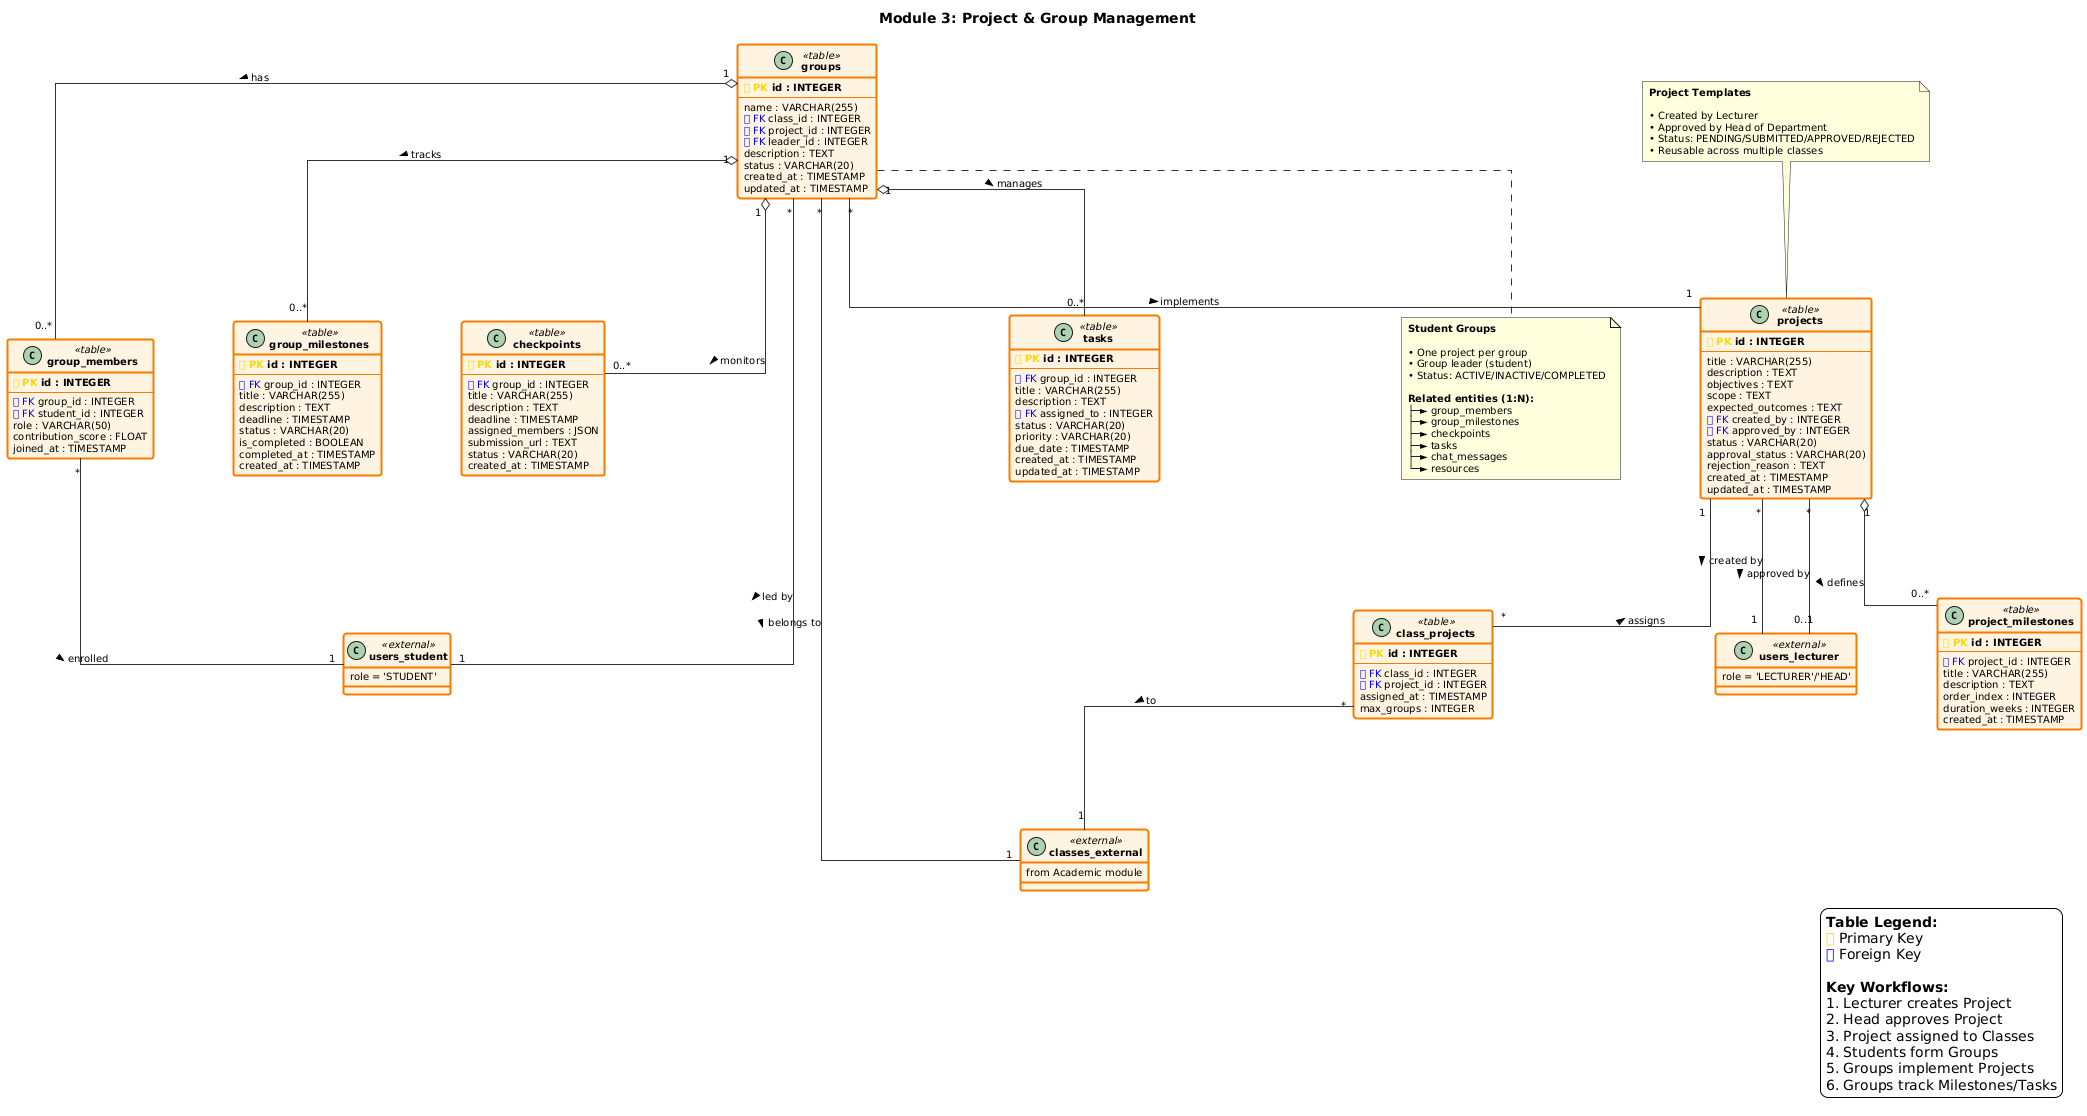

The diagram above was rendered by PlantUML. Its source (embedded in the PNG):
@startuml
!define LIGHTORANGE #FFF3E0

skinparam backgroundColor white
skinparam defaultFontName Arial
skinparam defaultFontSize 10
skinparam linetype ortho
skinparam classAttributeIconSize 0
skinparam nodesep 80
skinparam ranksep 100

skinparam class {
  BackgroundColor LIGHTORANGE
  BorderColor #F57C00
  BorderThickness 2
  ArrowColor #333333
  FontStyle bold
}

top to bottom direction

title Module 3: Project & Group Management

' Projects section
class projects <<table>> {
  **<color:gold>🔑 PK</color> id : INTEGER**
  --
  title : VARCHAR(255)
  description : TEXT
  objectives : TEXT
  scope : TEXT
  expected_outcomes : TEXT
  <color:blue>🔗 FK</color> created_by : INTEGER
  <color:blue>🔗 FK</color> approved_by : INTEGER
  status : VARCHAR(20)
  approval_status : VARCHAR(20)
  rejection_reason : TEXT
  created_at : TIMESTAMP
  updated_at : TIMESTAMP
}

class project_milestones <<table>> {
  **<color:gold>🔑 PK</color> id : INTEGER**
  --
  <color:blue>🔗 FK</color> project_id : INTEGER
  title : VARCHAR(255)
  description : TEXT
  order_index : INTEGER
  duration_weeks : INTEGER
  created_at : TIMESTAMP
}

class class_projects <<table>> {
  **<color:gold>🔑 PK</color> id : INTEGER**
  --
  <color:blue>🔗 FK</color> class_id : INTEGER
  <color:blue>🔗 FK</color> project_id : INTEGER
  assigned_at : TIMESTAMP
  max_groups : INTEGER
}

' Groups section
class groups <<table>> {
  **<color:gold>🔑 PK</color> id : INTEGER**
  --
  name : VARCHAR(255)
  <color:blue>🔗 FK</color> class_id : INTEGER
  <color:blue>🔗 FK</color> project_id : INTEGER
  <color:blue>🔗 FK</color> leader_id : INTEGER
  description : TEXT
  status : VARCHAR(20)
  created_at : TIMESTAMP
  updated_at : TIMESTAMP
}

class group_members <<table>> {
  **<color:gold>🔑 PK</color> id : INTEGER**
  --
  <color:blue>🔗 FK</color> group_id : INTEGER
  <color:blue>🔗 FK</color> student_id : INTEGER
  role : VARCHAR(50)
  contribution_score : FLOAT
  joined_at : TIMESTAMP
}

class group_milestones <<table>> {
  **<color:gold>🔑 PK</color> id : INTEGER**
  --
  <color:blue>🔗 FK</color> group_id : INTEGER
  title : VARCHAR(255)
  description : TEXT
  deadline : TIMESTAMP
  status : VARCHAR(20)
  is_completed : BOOLEAN
  completed_at : TIMESTAMP
  created_at : TIMESTAMP
}

class checkpoints <<table>> {
  **<color:gold>🔑 PK</color> id : INTEGER**
  --
  <color:blue>🔗 FK</color> group_id : INTEGER
  title : VARCHAR(255)
  description : TEXT
  deadline : TIMESTAMP
  assigned_members : JSON
  submission_url : TEXT
  status : VARCHAR(20)
  created_at : TIMESTAMP
}

class tasks <<table>> {
  **<color:gold>🔑 PK</color> id : INTEGER**
  --
  <color:blue>🔗 FK</color> group_id : INTEGER
  title : VARCHAR(255)
  description : TEXT
  <color:blue>🔗 FK</color> assigned_to : INTEGER
  status : VARCHAR(20)
  priority : VARCHAR(20)
  due_date : TIMESTAMP
  created_at : TIMESTAMP
  updated_at : TIMESTAMP
}

' External references
class users_lecturer <<external>> {
  role = 'LECTURER'/'HEAD'
}

class users_student <<external>> {
  role = 'STUDENT'
}

' Relationships - Projects
projects "1" o-- "0..*" project_milestones : defines >
projects "*" -- "1" users_lecturer : created by >
projects "*" -- "0..1" users_lecturer : approved by >

class_projects "*" -- "1" projects : assigns >
class_projects "*" -- "1" classes_external : to >

' Relationships - Groups
groups "*" -- "1" classes_external : belongs to >
groups "*" -- "1" projects : implements >
groups "*" -- "1" users_student : led by >

groups "1" o-- "0..*" group_members : has >
groups "1" o-- "0..*" group_milestones : tracks >
groups "1" o-- "0..*" checkpoints : monitors >
groups "1" o-- "0..*" tasks : manages >

group_members "*" -- "1" users_student : enrolled >

' External classes
class classes_external <<external>> {
  from Academic module
}

' Layout hints
projects -[hidden]down-> class_projects
class_projects -[hidden]down-> groups
groups -[hidden]down-> group_members
group_members -[hidden]right-> group_milestones
group_milestones -[hidden]right-> checkpoints
checkpoints -[hidden]right-> tasks

note top of projects
  **Project Templates**
  
  • Created by Lecturer
  • Approved by Head of Department
  • Status: PENDING/SUBMITTED/APPROVED/REJECTED
  • Reusable across multiple classes
end note

note bottom of groups
  **Student Groups**
  
  • One project per group
  • Group leader (student)
  • Status: ACTIVE/INACTIVE/COMPLETED
  
  **Related entities (1:N):**
  ├─► group_members
  ├─► group_milestones
  ├─► checkpoints
  ├─► tasks
  ├─► chat_messages
  └─► resources
end note

legend bottom right
  <b>Table Legend:</b>
  <color:gold>🔑</color> Primary Key
  <color:blue>🔗</color> Foreign Key
  
  <b>Key Workflows:</b>
  1. Lecturer creates Project
  2. Head approves Project
  3. Project assigned to Classes
  4. Students form Groups
  5. Groups implement Projects
  6. Groups track Milestones/Tasks
end legend
@enduml